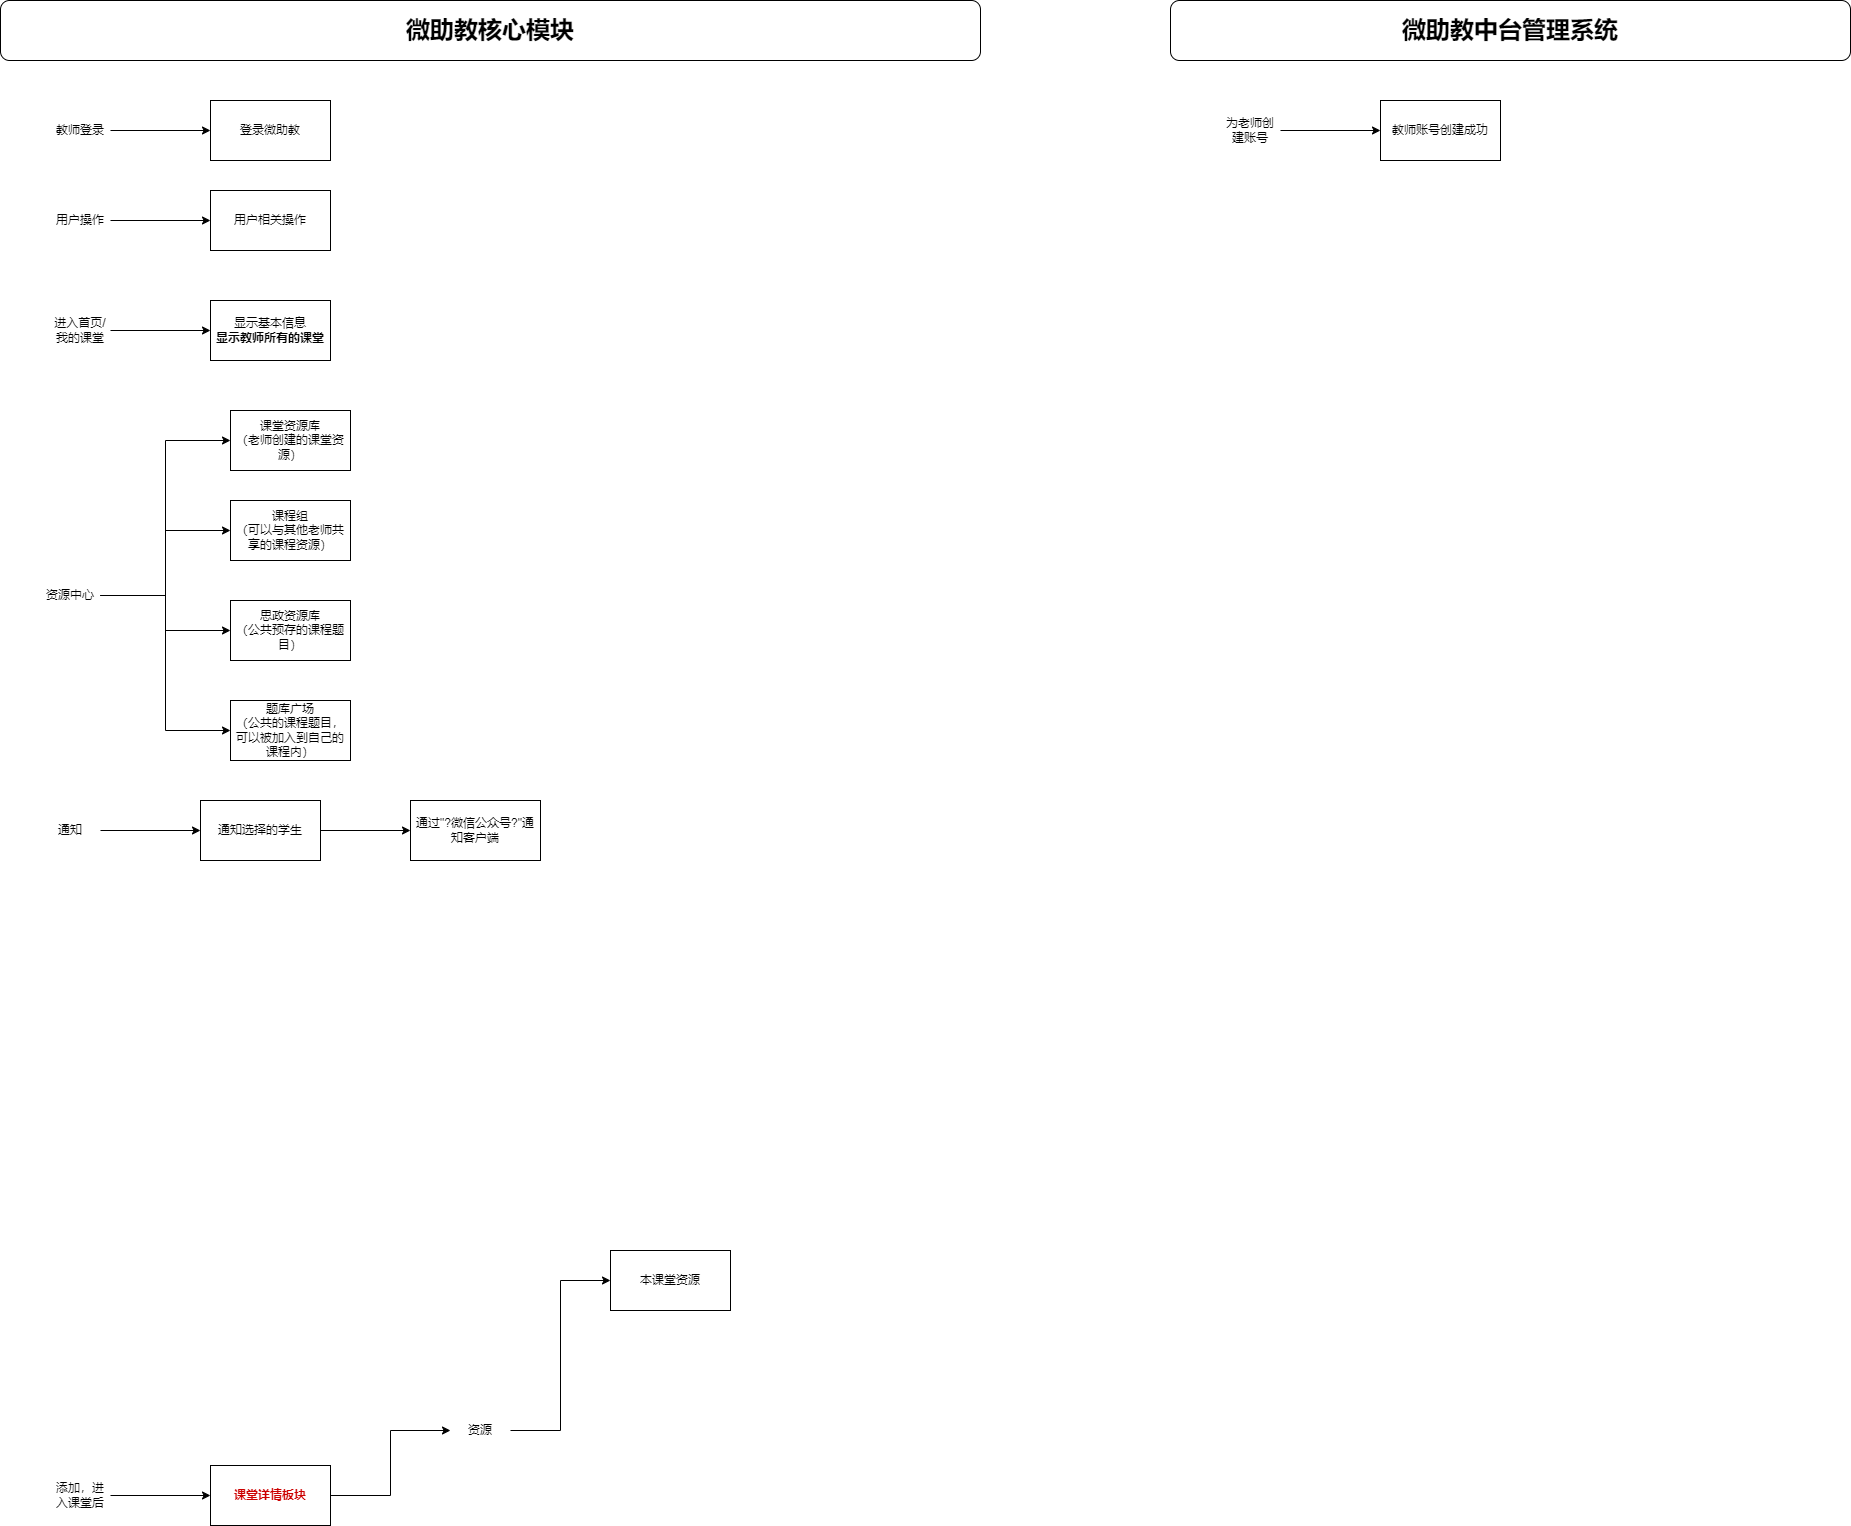

The diagram above was exported from draw.io. Its source (the exported page's mxGraphModel, read from the mxfile embedded in the PNG):
<mxGraphModel dx="1302" dy="842" grid="1" gridSize="10" guides="1" tooltips="1" connect="1" arrows="1" fold="1" page="1" pageScale="1" pageWidth="827" pageHeight="1169" math="0" shadow="0">
  <root>
    <mxCell id="0" />
    <mxCell id="1" parent="0" />
    <mxCell id="3AMMGLfXnZCcbY21QmOF-1" value="&lt;b&gt;&lt;font style=&quot;font-size: 24px;&quot;&gt;微助教核心模块&lt;/font&gt;&lt;/b&gt;" style="rounded=1;whiteSpace=wrap;html=1;" parent="1" vertex="1">
      <mxGeometry x="40" y="160" width="980" height="60" as="geometry" />
    </mxCell>
    <mxCell id="3AMMGLfXnZCcbY21QmOF-2" value="登录微助教" style="rounded=0;whiteSpace=wrap;html=1;" parent="1" vertex="1">
      <mxGeometry x="250" y="260" width="120" height="60" as="geometry" />
    </mxCell>
    <mxCell id="3AMMGLfXnZCcbY21QmOF-4" style="edgeStyle=orthogonalEdgeStyle;rounded=0;orthogonalLoop=1;jettySize=auto;html=1;exitX=1;exitY=0.5;exitDx=0;exitDy=0;entryX=0;entryY=0.5;entryDx=0;entryDy=0;" parent="1" source="3AMMGLfXnZCcbY21QmOF-3" target="3AMMGLfXnZCcbY21QmOF-2" edge="1">
      <mxGeometry relative="1" as="geometry" />
    </mxCell>
    <mxCell id="3AMMGLfXnZCcbY21QmOF-3" value="教师登录" style="text;html=1;align=center;verticalAlign=middle;whiteSpace=wrap;rounded=0;" parent="1" vertex="1">
      <mxGeometry x="90" y="275" width="60" height="30" as="geometry" />
    </mxCell>
    <mxCell id="3AMMGLfXnZCcbY21QmOF-5" value="显示基本信息&lt;br&gt;&lt;b&gt;显示教师所有的课堂&lt;/b&gt;" style="rounded=0;whiteSpace=wrap;html=1;" parent="1" vertex="1">
      <mxGeometry x="250" y="460" width="120" height="60" as="geometry" />
    </mxCell>
    <mxCell id="3AMMGLfXnZCcbY21QmOF-6" style="edgeStyle=orthogonalEdgeStyle;rounded=0;orthogonalLoop=1;jettySize=auto;html=1;exitX=1;exitY=0.5;exitDx=0;exitDy=0;entryX=0;entryY=0.5;entryDx=0;entryDy=0;" parent="1" source="3AMMGLfXnZCcbY21QmOF-7" target="3AMMGLfXnZCcbY21QmOF-5" edge="1">
      <mxGeometry relative="1" as="geometry" />
    </mxCell>
    <mxCell id="3AMMGLfXnZCcbY21QmOF-7" value="进入首页/我的课堂" style="text;html=1;align=center;verticalAlign=middle;whiteSpace=wrap;rounded=0;" parent="1" vertex="1">
      <mxGeometry x="90" y="475" width="60" height="30" as="geometry" />
    </mxCell>
    <mxCell id="3AMMGLfXnZCcbY21QmOF-8" value="&lt;b&gt;&lt;font style=&quot;font-size: 24px;&quot;&gt;微助教中台管理系统&lt;/font&gt;&lt;/b&gt;" style="rounded=1;whiteSpace=wrap;html=1;" parent="1" vertex="1">
      <mxGeometry x="1210" y="160" width="680" height="60" as="geometry" />
    </mxCell>
    <mxCell id="3AMMGLfXnZCcbY21QmOF-9" value="教师账号创建成功" style="rounded=0;whiteSpace=wrap;html=1;" parent="1" vertex="1">
      <mxGeometry x="1420" y="260" width="120" height="60" as="geometry" />
    </mxCell>
    <mxCell id="3AMMGLfXnZCcbY21QmOF-10" style="edgeStyle=orthogonalEdgeStyle;rounded=0;orthogonalLoop=1;jettySize=auto;html=1;exitX=1;exitY=0.5;exitDx=0;exitDy=0;entryX=0;entryY=0.5;entryDx=0;entryDy=0;" parent="1" source="3AMMGLfXnZCcbY21QmOF-11" target="3AMMGLfXnZCcbY21QmOF-9" edge="1">
      <mxGeometry relative="1" as="geometry" />
    </mxCell>
    <mxCell id="3AMMGLfXnZCcbY21QmOF-11" value="为老师创建账号" style="text;html=1;align=center;verticalAlign=middle;whiteSpace=wrap;rounded=0;" parent="1" vertex="1">
      <mxGeometry x="1260" y="275" width="60" height="30" as="geometry" />
    </mxCell>
    <mxCell id="3AMMGLfXnZCcbY21QmOF-17" style="edgeStyle=orthogonalEdgeStyle;rounded=0;orthogonalLoop=1;jettySize=auto;html=1;exitX=1;exitY=0.5;exitDx=0;exitDy=0;" parent="1" source="3AMMGLfXnZCcbY21QmOF-15" target="3AMMGLfXnZCcbY21QmOF-16" edge="1">
      <mxGeometry relative="1" as="geometry" />
    </mxCell>
    <mxCell id="3AMMGLfXnZCcbY21QmOF-15" value="添加，进入课堂后" style="text;html=1;align=center;verticalAlign=middle;whiteSpace=wrap;rounded=0;" parent="1" vertex="1">
      <mxGeometry x="90" y="1640" width="60" height="30" as="geometry" />
    </mxCell>
    <mxCell id="3AMMGLfXnZCcbY21QmOF-21" style="edgeStyle=orthogonalEdgeStyle;rounded=0;orthogonalLoop=1;jettySize=auto;html=1;exitX=1;exitY=0.5;exitDx=0;exitDy=0;entryX=0;entryY=0.5;entryDx=0;entryDy=0;" parent="1" source="3AMMGLfXnZCcbY21QmOF-16" target="3AMMGLfXnZCcbY21QmOF-20" edge="1">
      <mxGeometry relative="1" as="geometry" />
    </mxCell>
    <mxCell id="3AMMGLfXnZCcbY21QmOF-16" value="&lt;b&gt;&lt;font color=&quot;#cc0000&quot;&gt;课堂详情板块&lt;/font&gt;&lt;/b&gt;" style="rounded=0;whiteSpace=wrap;html=1;" parent="1" vertex="1">
      <mxGeometry x="250" y="1625" width="120" height="60" as="geometry" />
    </mxCell>
    <mxCell id="3AMMGLfXnZCcbY21QmOF-23" style="edgeStyle=orthogonalEdgeStyle;rounded=0;orthogonalLoop=1;jettySize=auto;html=1;exitX=1;exitY=0.5;exitDx=0;exitDy=0;entryX=0;entryY=0.5;entryDx=0;entryDy=0;" parent="1" source="3AMMGLfXnZCcbY21QmOF-20" target="3AMMGLfXnZCcbY21QmOF-22" edge="1">
      <mxGeometry relative="1" as="geometry" />
    </mxCell>
    <mxCell id="3AMMGLfXnZCcbY21QmOF-20" value="资源" style="text;html=1;align=center;verticalAlign=middle;whiteSpace=wrap;rounded=0;" parent="1" vertex="1">
      <mxGeometry x="490" y="1575" width="60" height="30" as="geometry" />
    </mxCell>
    <mxCell id="3AMMGLfXnZCcbY21QmOF-22" value="本课堂资源" style="rounded=0;whiteSpace=wrap;html=1;" parent="1" vertex="1">
      <mxGeometry x="650" y="1410" width="120" height="60" as="geometry" />
    </mxCell>
    <mxCell id="3JbQ0u1solwiw_tFFAxb-4" style="edgeStyle=orthogonalEdgeStyle;rounded=0;orthogonalLoop=1;jettySize=auto;html=1;exitX=1;exitY=0.5;exitDx=0;exitDy=0;entryX=0;entryY=0.5;entryDx=0;entryDy=0;" edge="1" parent="1" source="3JbQ0u1solwiw_tFFAxb-1" target="3JbQ0u1solwiw_tFFAxb-2">
      <mxGeometry relative="1" as="geometry" />
    </mxCell>
    <mxCell id="3JbQ0u1solwiw_tFFAxb-5" style="edgeStyle=orthogonalEdgeStyle;rounded=0;orthogonalLoop=1;jettySize=auto;html=1;exitX=1;exitY=0.5;exitDx=0;exitDy=0;entryX=0;entryY=0.5;entryDx=0;entryDy=0;" edge="1" parent="1" source="3JbQ0u1solwiw_tFFAxb-1" target="3JbQ0u1solwiw_tFFAxb-3">
      <mxGeometry relative="1" as="geometry" />
    </mxCell>
    <mxCell id="3JbQ0u1solwiw_tFFAxb-7" style="edgeStyle=orthogonalEdgeStyle;rounded=0;orthogonalLoop=1;jettySize=auto;html=1;exitX=1;exitY=0.5;exitDx=0;exitDy=0;entryX=0;entryY=0.5;entryDx=0;entryDy=0;" edge="1" parent="1" source="3JbQ0u1solwiw_tFFAxb-1" target="3JbQ0u1solwiw_tFFAxb-6">
      <mxGeometry relative="1" as="geometry" />
    </mxCell>
    <mxCell id="3JbQ0u1solwiw_tFFAxb-9" style="edgeStyle=orthogonalEdgeStyle;rounded=0;orthogonalLoop=1;jettySize=auto;html=1;exitX=1;exitY=0.5;exitDx=0;exitDy=0;entryX=0;entryY=0.5;entryDx=0;entryDy=0;" edge="1" parent="1" source="3JbQ0u1solwiw_tFFAxb-1" target="3JbQ0u1solwiw_tFFAxb-8">
      <mxGeometry relative="1" as="geometry" />
    </mxCell>
    <mxCell id="3JbQ0u1solwiw_tFFAxb-1" value="资源中心" style="text;html=1;align=center;verticalAlign=middle;whiteSpace=wrap;rounded=0;" vertex="1" parent="1">
      <mxGeometry x="80" y="740" width="60" height="30" as="geometry" />
    </mxCell>
    <mxCell id="3JbQ0u1solwiw_tFFAxb-2" value="课堂资源库&lt;div&gt;（老师创建的课堂资源&lt;span style=&quot;background-color: initial;&quot;&gt;）&lt;/span&gt;&lt;/div&gt;" style="rounded=0;whiteSpace=wrap;html=1;" vertex="1" parent="1">
      <mxGeometry x="270" y="570" width="120" height="60" as="geometry" />
    </mxCell>
    <mxCell id="3JbQ0u1solwiw_tFFAxb-3" value="课程组&lt;div&gt;（可以与其他老师共享的课程资源）&lt;/div&gt;" style="rounded=0;whiteSpace=wrap;html=1;" vertex="1" parent="1">
      <mxGeometry x="270" y="660" width="120" height="60" as="geometry" />
    </mxCell>
    <mxCell id="3JbQ0u1solwiw_tFFAxb-6" value="思政资源库&lt;div&gt;（公共预存的课程题目）&lt;/div&gt;" style="rounded=0;whiteSpace=wrap;html=1;" vertex="1" parent="1">
      <mxGeometry x="270" y="760" width="120" height="60" as="geometry" />
    </mxCell>
    <mxCell id="3JbQ0u1solwiw_tFFAxb-8" value="题库广场&lt;br&gt;（公共的课程题目，可以被加入到自己的课程内）" style="rounded=0;whiteSpace=wrap;html=1;" vertex="1" parent="1">
      <mxGeometry x="270" y="860" width="120" height="60" as="geometry" />
    </mxCell>
    <mxCell id="3JbQ0u1solwiw_tFFAxb-12" style="edgeStyle=orthogonalEdgeStyle;rounded=0;orthogonalLoop=1;jettySize=auto;html=1;exitX=1;exitY=0.5;exitDx=0;exitDy=0;entryX=0;entryY=0.5;entryDx=0;entryDy=0;" edge="1" parent="1" source="3JbQ0u1solwiw_tFFAxb-10" target="3JbQ0u1solwiw_tFFAxb-11">
      <mxGeometry relative="1" as="geometry" />
    </mxCell>
    <mxCell id="3JbQ0u1solwiw_tFFAxb-10" value="通知" style="text;html=1;align=center;verticalAlign=middle;whiteSpace=wrap;rounded=0;" vertex="1" parent="1">
      <mxGeometry x="80" y="975" width="60" height="30" as="geometry" />
    </mxCell>
    <mxCell id="3JbQ0u1solwiw_tFFAxb-14" style="edgeStyle=orthogonalEdgeStyle;rounded=0;orthogonalLoop=1;jettySize=auto;html=1;exitX=1;exitY=0.5;exitDx=0;exitDy=0;" edge="1" parent="1" source="3JbQ0u1solwiw_tFFAxb-11" target="3JbQ0u1solwiw_tFFAxb-13">
      <mxGeometry relative="1" as="geometry" />
    </mxCell>
    <mxCell id="3JbQ0u1solwiw_tFFAxb-11" value="通知选择的学生" style="rounded=0;whiteSpace=wrap;html=1;" vertex="1" parent="1">
      <mxGeometry x="240" y="960" width="120" height="60" as="geometry" />
    </mxCell>
    <mxCell id="3JbQ0u1solwiw_tFFAxb-13" value="通过&quot;?微信公众号?&quot;通知客户端" style="rounded=0;whiteSpace=wrap;html=1;" vertex="1" parent="1">
      <mxGeometry x="450" y="960" width="130" height="60" as="geometry" />
    </mxCell>
    <mxCell id="3JbQ0u1solwiw_tFFAxb-17" style="edgeStyle=orthogonalEdgeStyle;rounded=0;orthogonalLoop=1;jettySize=auto;html=1;exitX=1;exitY=0.5;exitDx=0;exitDy=0;" edge="1" parent="1" source="3JbQ0u1solwiw_tFFAxb-15" target="3JbQ0u1solwiw_tFFAxb-16">
      <mxGeometry relative="1" as="geometry" />
    </mxCell>
    <mxCell id="3JbQ0u1solwiw_tFFAxb-15" value="用户操作" style="text;html=1;align=center;verticalAlign=middle;whiteSpace=wrap;rounded=0;" vertex="1" parent="1">
      <mxGeometry x="90" y="365" width="60" height="30" as="geometry" />
    </mxCell>
    <mxCell id="3JbQ0u1solwiw_tFFAxb-16" value="用户相关操作" style="rounded=0;whiteSpace=wrap;html=1;" vertex="1" parent="1">
      <mxGeometry x="250" y="350" width="120" height="60" as="geometry" />
    </mxCell>
  </root>
</mxGraphModel>